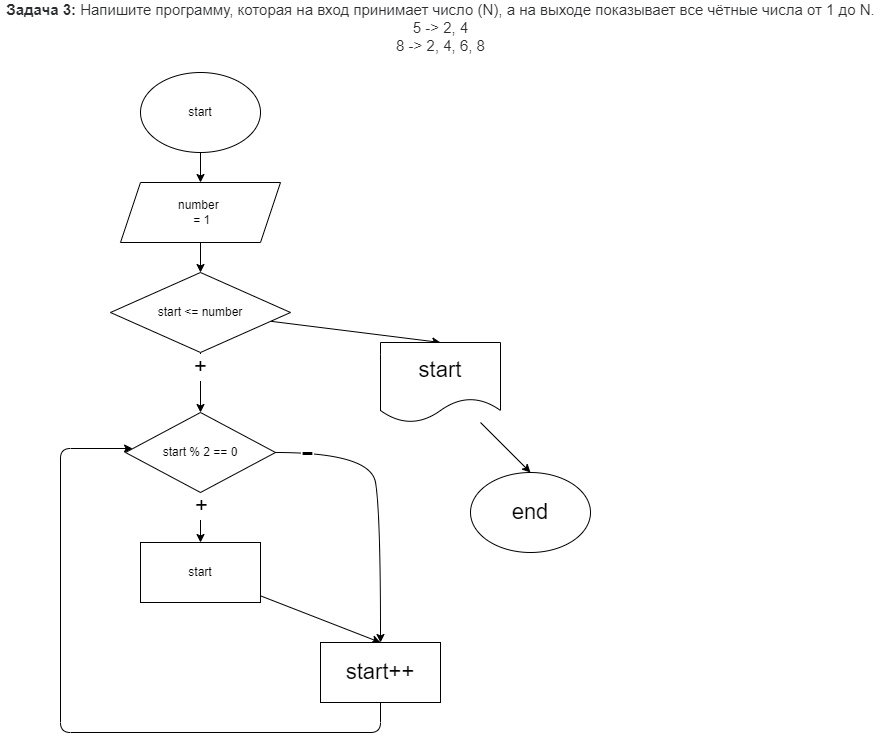

The diagram above was exported from draw.io. Its source (the exported page's mxGraphModel, read from the mxfile embedded in the PNG):
<mxGraphModel dx="1148" dy="561" grid="1" gridSize="10" guides="1" tooltips="1" connect="1" arrows="1" fold="1" page="1" pageScale="1" pageWidth="827" pageHeight="1169" math="0" shadow="0">
  <root>
    <mxCell id="0" />
    <mxCell id="1" parent="0" />
    <mxCell id="5" value="" style="edgeStyle=none;html=1;" edge="1" parent="1" source="2" target="4">
      <mxGeometry relative="1" as="geometry" />
    </mxCell>
    <mxCell id="2" value="start" style="ellipse;whiteSpace=wrap;html=1;" vertex="1" parent="1">
      <mxGeometry x="160" y="100" width="120" height="80" as="geometry" />
    </mxCell>
    <mxCell id="3" value="&lt;p style=&quot;box-sizing: border-box ; margin: 0px ; color: rgb(44 , 45 , 48) ; font-family: &amp;#34;roboto&amp;#34; , &amp;#34;san francisco&amp;#34; , &amp;#34;helvetica neue&amp;#34; , &amp;#34;helvetica&amp;#34; , &amp;#34;arial&amp;#34; ; font-size: 15px ; background-color: rgb(255 , 255 , 255)&quot;&gt;&lt;span style=&quot;box-sizing: border-box ; font-weight: 700&quot;&gt;Задача 3:&lt;/span&gt;&amp;nbsp;Напишите программу, которая на вход принимает число (N), а на выходе показывает все чётные числа от 1 до N.&lt;br&gt;&lt;/p&gt;&lt;p style=&quot;box-sizing: border-box ; margin: 0px ; color: rgb(44 , 45 , 48) ; font-family: &amp;#34;roboto&amp;#34; , &amp;#34;san francisco&amp;#34; , &amp;#34;helvetica neue&amp;#34; , &amp;#34;helvetica&amp;#34; , &amp;#34;arial&amp;#34; ; font-size: 15px ; background-color: rgb(255 , 255 , 255)&quot;&gt;5 -&amp;gt; 2, 4&lt;br style=&quot;box-sizing: border-box&quot;&gt;8 -&amp;gt; 2, 4, 6, 8&lt;/p&gt;" style="text;html=1;align=center;verticalAlign=middle;resizable=0;points=[];autosize=1;strokeColor=none;fillColor=none;" vertex="1" parent="1">
      <mxGeometry x="20" y="30" width="880" height="50" as="geometry" />
    </mxCell>
    <mxCell id="9" value="" style="edgeStyle=none;html=1;" edge="1" parent="1" source="4" target="6">
      <mxGeometry relative="1" as="geometry" />
    </mxCell>
    <mxCell id="4" value="number&amp;nbsp;&lt;br&gt;&amp;nbsp;= 1" style="shape=parallelogram;perimeter=parallelogramPerimeter;whiteSpace=wrap;html=1;fixedSize=1;" vertex="1" parent="1">
      <mxGeometry x="140" y="210" width="160" height="60" as="geometry" />
    </mxCell>
    <mxCell id="10" value="" style="edgeStyle=none;html=1;" edge="1" parent="1" source="6" target="7">
      <mxGeometry relative="1" as="geometry" />
    </mxCell>
    <mxCell id="11" value="+" style="edgeLabel;html=1;align=center;verticalAlign=middle;resizable=0;points=[];fontSize=22;" vertex="1" connectable="0" parent="10">
      <mxGeometry x="-0.5333" y="-1" relative="1" as="geometry">
        <mxPoint as="offset" />
      </mxGeometry>
    </mxCell>
    <mxCell id="25" style="edgeStyle=none;html=1;entryX=0.5;entryY=0;entryDx=0;entryDy=0;fontSize=22;" edge="1" parent="1" source="6" target="24">
      <mxGeometry relative="1" as="geometry" />
    </mxCell>
    <mxCell id="6" value="start &amp;lt;= number" style="rhombus;whiteSpace=wrap;html=1;" vertex="1" parent="1">
      <mxGeometry x="130" y="300" width="180" height="80" as="geometry" />
    </mxCell>
    <mxCell id="12" value="" style="edgeStyle=none;html=1;" edge="1" parent="1" source="7" target="8">
      <mxGeometry relative="1" as="geometry" />
    </mxCell>
    <mxCell id="14" value="+" style="edgeLabel;html=1;align=center;verticalAlign=middle;resizable=0;points=[];fontSize=22;" vertex="1" connectable="0" parent="12">
      <mxGeometry x="-0.48" relative="1" as="geometry">
        <mxPoint as="offset" />
      </mxGeometry>
    </mxCell>
    <mxCell id="7" value="start % 2 == 0" style="rhombus;whiteSpace=wrap;html=1;" vertex="1" parent="1">
      <mxGeometry x="145" y="440" width="150" height="80" as="geometry" />
    </mxCell>
    <mxCell id="17" style="edgeStyle=none;html=1;entryX=0.5;entryY=0;entryDx=0;entryDy=0;fontSize=22;" edge="1" parent="1" source="8" target="16">
      <mxGeometry relative="1" as="geometry" />
    </mxCell>
    <mxCell id="8" value="start" style="rounded=0;whiteSpace=wrap;html=1;" vertex="1" parent="1">
      <mxGeometry x="160" y="570" width="120" height="60" as="geometry" />
    </mxCell>
    <mxCell id="15" value="" style="curved=1;endArrow=classic;html=1;fontSize=22;exitX=1;exitY=0.5;exitDx=0;exitDy=0;entryX=0.5;entryY=0;entryDx=0;entryDy=0;" edge="1" parent="1" source="7" target="16">
      <mxGeometry width="50" height="50" relative="1" as="geometry">
        <mxPoint x="330" y="580" as="sourcePoint" />
        <mxPoint x="390" y="560" as="targetPoint" />
        <Array as="points">
          <mxPoint x="390" y="480" />
          <mxPoint x="400" y="540" />
        </Array>
      </mxGeometry>
    </mxCell>
    <mxCell id="23" value="-" style="edgeLabel;html=1;align=center;verticalAlign=middle;resizable=0;points=[];fontSize=37;" vertex="1" connectable="0" parent="15">
      <mxGeometry x="-0.7831" y="2" relative="1" as="geometry">
        <mxPoint as="offset" />
      </mxGeometry>
    </mxCell>
    <mxCell id="16" value="start++" style="rounded=0;whiteSpace=wrap;html=1;fontSize=22;" vertex="1" parent="1">
      <mxGeometry x="340" y="670" width="120" height="60" as="geometry" />
    </mxCell>
    <mxCell id="20" value="" style="endArrow=classic;html=1;fontSize=22;exitX=0.5;exitY=1;exitDx=0;exitDy=0;entryX=0.047;entryY=0.45;entryDx=0;entryDy=0;entryPerimeter=0;" edge="1" parent="1" source="16" target="7">
      <mxGeometry relative="1" as="geometry">
        <mxPoint x="420" y="770" as="sourcePoint" />
        <mxPoint x="80" y="480" as="targetPoint" />
        <Array as="points">
          <mxPoint x="400" y="760" />
          <mxPoint x="80" y="760" />
          <mxPoint x="80" y="476" />
        </Array>
      </mxGeometry>
    </mxCell>
    <mxCell id="27" style="edgeStyle=none;html=1;entryX=0.5;entryY=0;entryDx=0;entryDy=0;fontSize=22;" edge="1" parent="1" source="24" target="26">
      <mxGeometry relative="1" as="geometry" />
    </mxCell>
    <mxCell id="24" value="start" style="shape=document;whiteSpace=wrap;html=1;boundedLbl=1;fontSize=22;" vertex="1" parent="1">
      <mxGeometry x="400" y="370" width="120" height="80" as="geometry" />
    </mxCell>
    <mxCell id="26" value="end" style="ellipse;whiteSpace=wrap;html=1;fontSize=22;" vertex="1" parent="1">
      <mxGeometry x="490" y="500" width="120" height="80" as="geometry" />
    </mxCell>
  </root>
</mxGraphModel>